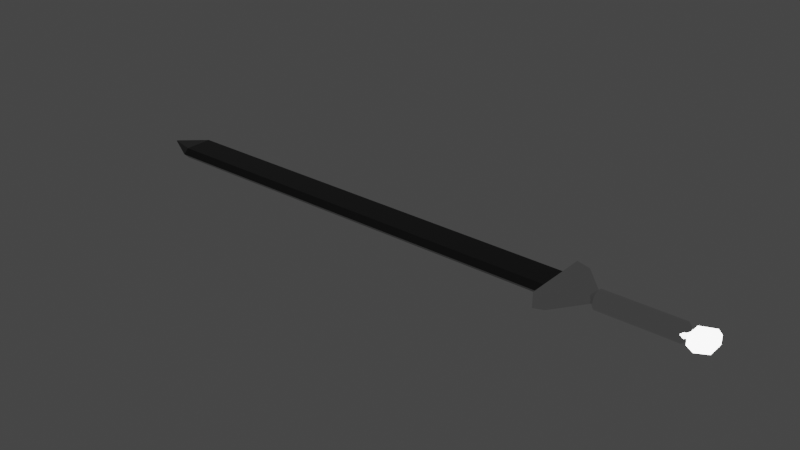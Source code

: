 # Source: Gian_Sword.blend  (saved by Blender 2.93.20; exported with 4.5.12 LTS)
import bpy
from mathutils import Matrix  # noqa: F401  (used for matrix-valued properties, if any)

bpy.ops.wm.read_factory_settings(use_empty=True)
scene = bpy.context.scene
scene.name = 'Scene'

# ---- collections
col_collection = bpy.data.collections.new('Collection'); scene.collection.children.link(col_collection)

# ---- materials (node trees are filled in below, after node groups)
mat_handle = bpy.data.materials.new('Handle')
mat_handle.use_transparent_shadow = False
mat_magic = bpy.data.materials.new('Magic')
mat_magic.use_transparent_shadow = False
mat_hilt = bpy.data.materials.new('Hilt')
mat_hilt.use_transparent_shadow = False
mat_blade = bpy.data.materials.new('Blade')
mat_blade.use_transparent_shadow = False

# ---- material node trees
mat_handle.use_nodes = True; mat_handle.node_tree.nodes.clear()
_N = mat_handle.node_tree.nodes; _L = mat_handle.node_tree.links
n0 = _N.new('ShaderNodeBsdfPrincipled'); n0.name = 'Principled BSDF'; n0.location = (10, 300)
n0.distribution = 'GGX'
n0.subsurface_method = 'BURLEY'
n0.inputs[1].default_value = 1.0
n0.inputs[2].default_value = 0.0
n0.inputs[3].default_value = 1.45
n0.inputs[27].default_value = (0.0, 0.0, 0.0, 1.0)
n0.inputs[28].default_value = 1.0
n1 = _N.new('ShaderNodeOutputMaterial'); n1.name = 'Material Output'; n1.location = (300, 300)
_L.new(n0.outputs[0], n1.inputs[0])
n1.is_active_output = True
mat_magic.use_nodes = True; mat_magic.node_tree.nodes.clear()
_N = mat_magic.node_tree.nodes; _L = mat_magic.node_tree.links
n0 = _N.new('ShaderNodeOutputMaterial'); n0.name = 'Material Output'; n0.location = (300, 300)
n1 = _N.new('ShaderNodeEmission'); n1.name = 'Emission'; n1.location = (10, 300)
n1.inputs[1].default_value = 5.7
_L.new(n1.outputs[0], n0.inputs[0])
n0.is_active_output = True
mat_hilt.use_nodes = True; mat_hilt.node_tree.nodes.clear()
_N = mat_hilt.node_tree.nodes; _L = mat_hilt.node_tree.links
n0 = _N.new('ShaderNodeBsdfPrincipled'); n0.name = 'Principled BSDF'; n0.location = (10, 300)
n0.distribution = 'GGX'
n0.subsurface_method = 'BURLEY'
n0.inputs[1].default_value = 1.0
n0.inputs[2].default_value = 0.0
n0.inputs[3].default_value = 1.45
n0.inputs[27].default_value = (0.0, 0.0, 0.0, 1.0)
n0.inputs[28].default_value = 1.0
n1 = _N.new('ShaderNodeOutputMaterial'); n1.name = 'Material Output'; n1.location = (300, 300)
_L.new(n0.outputs[0], n1.inputs[0])
n1.is_active_output = True
mat_blade.use_nodes = True; mat_blade.node_tree.nodes.clear()
_N = mat_blade.node_tree.nodes; _L = mat_blade.node_tree.links
n0 = _N.new('ShaderNodeBsdfPrincipled'); n0.name = 'Principled BSDF'; n0.location = (10, 300)
n0.distribution = 'GGX'
n0.subsurface_method = 'BURLEY'
n0.inputs[0].default_value = (0.08353, 0.08353, 0.08353, 1.0)
n0.inputs[1].default_value = 1.0
n0.inputs[2].default_value = 0.1029
n0.inputs[3].default_value = 1.45
n0.inputs[27].default_value = (0.0, 0.0, 0.0, 1.0)
n0.inputs[28].default_value = 1.0
n1 = _N.new('ShaderNodeOutputMaterial'); n1.name = 'Material Output'; n1.location = (300, 300)
_L.new(n0.outputs[0], n1.inputs[0])
n1.is_active_output = True

# ---- world
world_world = bpy.data.worlds.new('World'); scene.world = world_world
world_world.use_nodes = True; world_world.node_tree.nodes.clear()
_N = world_world.node_tree.nodes; _L = world_world.node_tree.links
n0 = _N.new('ShaderNodeOutputWorld'); n0.name = 'World Output'; n0.location = (300, 300)
n1 = _N.new('ShaderNodeBackground'); n1.name = 'Background'; n1.location = (10, 300)
n1.inputs[0].default_value = (0.05088, 0.05088, 0.05088, 1.0)
_L.new(n1.outputs[0], n0.inputs[0])
n0.is_active_output = True
world_world.color = (0.05088, 0.05088, 0.05088)
world_world.use_sun_shadow = False
world_world.sun_shadow_jitter_overblur = 0.0

# ---- meshes
me_cylinder = bpy.data.meshes.new('Cylinder')
me_cylinder.from_pydata([(-1.673e-08, 0.3751, -1.0), (-1.267e-08, 0.4029, 1.0), (0.07318, 0.3679, -1.0), (0.07859, 0.3951, 1.0), (0.1436, 0.3466, -1.0), (0.1542, 0.3722, 1.0), (0.2084, 0.3119, -1.0), (0.2238, 0.335, 1.0), (0.2653, 0.2653, -1.0), (0.2849, 0.2849, 1.0), (0.3119, 0.2084, -1.0), (0.335, 0.2238, 1.0), (0.3466, 0.1436, -1.0), (0.3722, 0.1542, 1.0), (0.3679, 0.07318, -1.0), (0.3951, 0.07859, 1.0), (0.3751, -9.089e-08, -1.0), (0.4029, -8.879e-08, 1.0), (0.3679, -0.07318, -1.0), (0.3951, -0.0786, 1.0), (0.3466, -0.1436, -1.0), (0.3722, -0.1542, 1.0), (0.3119, -0.2084, -1.0), (0.335, -0.2238, 1.0), (0.2653, -0.2653, -1.0), (0.2849, -0.2849, 1.0), (0.2084, -0.3119, -1.0), (0.2238, -0.335, 1.0), (0.1436, -0.3466, -1.0), (0.1542, -0.3722, 1.0), (0.07318, -0.3679, -1.0), (0.07859, -0.3951, 1.0), (-4.953e-08, -0.3751, -1.0), (-4.789e-08, -0.4029, 1.0), (-0.07318, -0.3679, -1.0), (-0.07859, -0.3951, 1.0), (-0.1436, -0.3466, -1.0), (-0.1542, -0.3722, 1.0), (-0.2084, -0.3119, -1.0), (-0.2238, -0.335, 1.0), (-0.2653, -0.2653, -1.0), (-0.2849, -0.2849, 1.0), (-0.3119, -0.2084, -1.0), (-0.335, -0.2238, 1.0), (-0.3466, -0.1436, -1.0), (-0.3722, -0.1542, 1.0), (-0.3679, -0.07318, -1.0), (-0.3951, -0.0786, 1.0), (-0.3751, -7.002e-08, -1.0), (-0.4029, -6.638e-08, 1.0), (-0.3679, 0.07318, -1.0), (-0.3951, 0.07859, 1.0), (-0.3466, 0.1436, -1.0), (-0.3722, 0.1542, 1.0), (-0.3119, 0.2084, -1.0), (-0.335, 0.2238, 1.0), (-0.2653, 0.2653, -1.0), (-0.2849, 0.2849, 1.0), (-0.2084, 0.3119, -1.0), (-0.2238, 0.335, 1.0), (-0.1436, 0.3466, -1.0), (-0.1542, 0.3722, 1.0), (-0.07318, 0.3679, -1.0), (-0.07859, 0.3951, 1.0), (0.0, 1.0, -0.8595), (0.1951, 0.9808, -0.8595), (0.3827, 0.9239, -0.8595), (0.5556, 0.8315, -0.8595), (0.7071, 0.7071, -0.8595), (0.8315, 0.5556, -0.8595), (0.9239, 0.3827, -0.8595), (0.9808, 0.1951, -0.8595), (1.0, -4.371e-08, -0.8595), (0.9808, -0.1951, -0.8595), (0.9239, -0.3827, -0.8595), (0.8315, -0.5556, -0.8595), (0.7071, -0.7071, -0.8595), (0.5556, -0.8315, -0.8595), (0.3827, -0.9239, -0.8595), (0.1951, -0.9808, -0.8595), (-8.742e-08, -1.0, -0.8595), (-0.1951, -0.9808, -0.8595), (-0.3827, -0.9239, -0.8595), (-0.5556, -0.8315, -0.8595), (-0.7071, -0.7071, -0.8595), (-0.8315, -0.5556, -0.8595), (-0.9239, -0.3827, -0.8595), (-0.9808, -0.1951, -0.8595), (-1.0, 1.192e-08, -0.8595), (-0.9808, 0.1951, -0.8595), (-0.9239, 0.3827, -0.8595), (-0.8315, 0.5556, -0.8595), (-0.7071, 0.7071, -0.8595), (-0.5556, 0.8315, -0.8595), (-0.3827, 0.9239, -0.8595), (-0.1951, 0.9808, -0.8595), (0.0, 1.0, 0.8657), (0.1951, 0.9808, 0.8657), (0.3827, 0.9239, 0.8657), (0.5556, 0.8315, 0.8657), (0.7071, 0.7071, 0.8657), (0.8315, 0.5556, 0.8657), (0.9239, 0.3827, 0.8657), (0.9808, 0.1951, 0.8657), (1.0, -4.371e-08, 0.8657), (0.9808, -0.1951, 0.8657), (0.9239, -0.3827, 0.8657), (0.8315, -0.5556, 0.8657), (0.7071, -0.7071, 0.8657), (0.5556, -0.8315, 0.8657), (0.3827, -0.9239, 0.8657), (0.1951, -0.9808, 0.8657), (-8.742e-08, -1.0, 0.8657), (-0.1951, -0.9808, 0.8657), (-0.3827, -0.9239, 0.8657), (-0.5556, -0.8315, 0.8657), (-0.7071, -0.7071, 0.8657), (-0.8315, -0.5556, 0.8657), (-0.9239, -0.3827, 0.8657), (-0.9808, -0.1951, 0.8657), (-1.0, 1.192e-08, 0.8657), (-0.9808, 0.1951, 0.8657), (-0.9239, 0.3827, 0.8657), (-0.8315, 0.5556, 0.8657), (-0.7071, 0.7071, 0.8657), (-0.5556, 0.8315, 0.8657), (-0.3827, 0.9239, 0.8657), (-0.1951, 0.9808, 0.8657), (0.4773, -0.9922, 0.9996), (-0.4774, -0.9922, 0.9996), (0.4773, -0.03753, 0.9996), (-0.4774, -0.03753, 0.9996), (-0.004057, -2.337, 1.266), (0.003968, -2.337, 1.266), (0.4773, -0.03753, 1.201), (-0.4774, -0.03753, 1.201), (-0.4774, -0.03753, 1.46), (0.4773, -0.03753, 1.46), (0.4773, -0.9922, 1.46), (-0.4774, -0.9922, 1.46), (0.003968, -2.337, 1.265), (-0.4774, -0.03753, 1.33), (0.4773, -0.03753, 1.33), (-0.004057, -2.337, 1.265), (0.4773, -0.3641, 0.9996), (-0.4774, -0.3641, 0.9996), (0.4773, -0.8214, 1.201), (-0.4774, -0.8214, 1.201), (0.4773, -0.3641, 1.46), (-0.4774, -0.3641, 1.46), (0.4773, -0.8272, 1.33), (-0.4774, -0.8272, 1.33), (-0.479, 0.9105, 0.9996), (0.4756, 0.9138, 0.9996), (-0.4757, -0.04419, 0.9996), (0.479, -0.04086, 0.9996), (-0.003417, 2.257, 1.266), (-0.009394, 2.257, 1.266), (-0.4757, -0.04419, 1.201), (0.479, -0.04086, 1.201), (0.479, -0.04086, 1.46), (-0.4757, -0.04419, 1.46), (-0.4791, 0.9105, 1.46), (0.4756, 0.9138, 1.46), (-0.009394, 2.257, 1.265), (0.479, -0.04086, 1.33), (-0.4757, -0.04419, 1.33), (-0.003416, 2.257, 1.265), (-0.4769, 0.2824, 0.9996), (0.4778, 0.2857, 0.9996), (-0.4785, 0.7396, 1.201), (0.4762, 0.743, 1.201), (-0.4769, 0.2824, 1.46), (0.4778, 0.2857, 1.46), (-0.4785, 0.7455, 1.33), (0.4762, 0.7488, 1.33), (0.8081, -3.69, -1.77), (-0.808, -3.69, -1.77), (0.8081, 3.485, -1.77), (-0.808, 3.485, -1.77), (0.1384, -0.5854, -0.8787), (-0.1383, -0.5854, -0.8787), (0.1384, 0.5795, -0.8787), (-0.1383, 0.5795, -0.8787), (0.51, 3.497, -1.485), (-0.5099, 3.497, -1.485), (0.51, -3.693, -1.494), (-0.5099, -3.693, -1.494), (0.8081, 1.496, -1.77), (-0.808, 1.496, -1.77), (0.1384, 0.2402, -0.8787), (-0.1383, 0.2402, -0.8787), (-0.5099, 1.504, -1.478), (0.51, 1.504, -1.478), (0.8081, -1.737, -1.77), (-0.1383, -0.3114, -0.8787), (-0.5099, -1.736, -1.467), (0.51, -1.736, -1.467), (-0.808, -1.737, -1.77), (0.1384, -0.3114, -0.8787), (0.8081, -2.54, -1.77), (-0.1383, -0.4484, -0.8787), (-0.5099, -2.541, -1.464), (0.51, -2.541, -1.464), (-0.808, -2.54, -1.77), (0.1384, -0.4484, -0.8787), (0.5634, -1.658, -2.394), (-0.5632, -1.658, -2.394), (0.5634, 1.408, -2.394), (-0.5632, 1.408, -2.394), (0.5634, -1.658, -1.748), (-0.5633, -1.658, -1.748), (0.5634, 1.408, -1.748), (-0.5633, 1.408, -1.748), (0.5637, 1.408, -11.75), (0.5637, -1.658, -11.75), (-0.5629, -1.658, -11.75), (-0.5629, 1.408, -11.75), (0.004787, -0.1266, -12.53), (0.004787, -0.1502, -12.53), (-0.003908, -0.1502, -12.53), (-0.003908, -0.1266, -12.53), (8.394e-05, -2.225, -2.394), (8.394e-05, 1.883, -2.394), (6.127e-05, 1.883, -1.748), (6.127e-05, -2.225, -1.748), (0.0004119, -2.225, -11.75), (0.0004119, 1.883, -11.75), (0.0004393, -0.2131, -12.53), (0.0004393, -0.074, -12.53)], [], [(96, 1, 3, 97), (97, 3, 5, 98), (98, 5, 7, 99), (99, 7, 9, 100), (100, 9, 11, 101), (101, 11, 13, 102), (102, 13, 15, 103), (103, 15, 17, 104), (104, 17, 19, 105), (105, 19, 21, 106), (106, 21, 23, 107), (107, 23, 25, 108), (108, 25, 27, 109), (109, 27, 29, 110), (110, 29, 31, 111), (111, 31, 33, 112), (112, 33, 35, 113), (113, 35, 37, 114), (114, 37, 39, 115), (115, 39, 41, 116), (116, 41, 43, 117), (117, 43, 45, 118), (118, 45, 47, 119), (119, 47, 49, 120), (120, 49, 51, 121), (121, 51, 53, 122), (122, 53, 55, 123), (123, 55, 57, 124), (124, 57, 59, 125), (125, 59, 61, 126), (3, 1, 63, 61, 59, 57, 55, 53, 51, 49, 47, 45, 43, 41, 39, 37, 35, 33, 31, 29, 27, 25, 23, 21, 19, 17, 15, 13, 11, 9, 7, 5), (126, 61, 63, 127), (127, 63, 1, 96), (0, 2, 4, 6, 8, 10, 12, 14, 16, 18, 20, 22, 24, 26, 28, 30, 32, 34, 36, 38, 40, 42, 44, 46, 48, 50, 52, 54, 56, 58, 60, 62), (62, 95, 64, 0), (60, 94, 95, 62), (58, 93, 94, 60), (56, 92, 93, 58), (54, 91, 92, 56), (52, 90, 91, 54), (50, 89, 90, 52), (48, 88, 89, 50), (46, 87, 88, 48), (44, 86, 87, 46), (42, 85, 86, 44), (40, 84, 85, 42), (38, 83, 84, 40), (36, 82, 83, 38), (34, 81, 82, 36), (32, 80, 81, 34), (30, 79, 80, 32), (28, 78, 79, 30), (26, 77, 78, 28), (24, 76, 77, 26), (22, 75, 76, 24), (20, 74, 75, 22), (18, 73, 74, 20), (16, 72, 73, 18), (14, 71, 72, 16), (12, 70, 71, 14), (10, 69, 70, 12), (8, 68, 69, 10), (6, 67, 68, 8), (4, 66, 67, 6), (2, 65, 66, 4), (0, 64, 65, 2), (95, 127, 96, 64), (94, 126, 127, 95), (93, 125, 126, 94), (92, 124, 125, 93), (91, 123, 124, 92), (90, 122, 123, 91), (89, 121, 122, 90), (88, 120, 121, 89), (87, 119, 120, 88), (86, 118, 119, 87), (85, 117, 118, 86), (84, 116, 117, 85), (83, 115, 116, 84), (82, 114, 115, 83), (81, 113, 114, 82), (80, 112, 113, 81), (79, 111, 112, 80), (78, 110, 111, 79), (77, 109, 110, 78), (76, 108, 109, 77), (75, 107, 108, 76), (74, 106, 107, 75), (73, 105, 106, 74), (72, 104, 105, 73), (71, 103, 104, 72), (70, 102, 103, 71), (69, 101, 102, 70), (68, 100, 101, 69), (67, 99, 100, 68), (66, 98, 99, 67), (65, 97, 98, 66), (64, 96, 97, 65), (144, 145, 131, 130), (130, 131, 135, 134), (151, 140, 139, 149), (132, 133, 129, 128), (144, 146, 132, 128), (147, 145, 129, 133), (148, 149, 139, 138), (142, 141, 136, 137), (140, 143, 138, 139), (150, 142, 137, 148), (146, 134, 142, 150), (133, 132, 143, 140), (134, 135, 141, 142), (147, 133, 140, 151), (135, 147, 151, 141), (132, 146, 150, 143), (143, 150, 148, 138), (137, 136, 149, 148), (135, 131, 145, 147), (130, 134, 146, 144), (141, 151, 149, 136), (128, 129, 145, 144), (168, 169, 155, 154), (154, 155, 159, 158), (175, 164, 163, 173), (156, 157, 153, 152), (168, 170, 156, 152), (171, 169, 153, 157), (172, 173, 163, 162), (166, 165, 160, 161), (164, 167, 162, 163), (174, 166, 161, 172), (170, 158, 166, 174), (157, 156, 167, 164), (158, 159, 165, 166), (171, 157, 164, 175), (159, 171, 175, 165), (156, 170, 174, 167), (167, 174, 172, 162), (161, 160, 173, 172), (159, 155, 169, 171), (154, 158, 170, 168), (165, 175, 173, 160), (152, 153, 169, 168), (188, 189, 179, 178), (184, 185, 183, 182), (205, 201, 181, 180), (186, 187, 177, 176), (203, 205, 180, 186), (202, 204, 177, 187), (201, 202, 187, 181), (200, 203, 186, 176), (180, 181, 187, 186), (178, 179, 185, 184), (178, 184, 193, 188), (183, 185, 192, 191), (185, 179, 189, 192), (184, 182, 190, 193), (182, 183, 191, 190), (194, 198, 189, 188), (200, 204, 198, 194), (188, 193, 197, 194), (191, 192, 196, 195), (192, 189, 198, 196), (193, 190, 199, 197), (190, 191, 195, 199), (176, 177, 204, 200), (194, 197, 203, 200), (195, 196, 202, 201), (196, 198, 204, 202), (197, 199, 205, 203), (199, 195, 201, 205), (223, 208, 214, 227), (223, 209, 213, 224), (224, 213, 211, 225), (225, 211, 207, 222), (208, 212, 210, 206), (213, 209, 207, 211), (216, 217, 221, 220), (222, 207, 216, 226), (207, 209, 217, 216), (208, 206, 215, 214), (228, 220, 221, 229), (214, 215, 219, 218), (227, 214, 218, 229), (226, 216, 220, 228), (215, 226, 228, 219), (217, 227, 229, 221), (219, 228, 229, 218), (206, 222, 226, 215), (210, 225, 222, 206), (212, 224, 225, 210), (208, 223, 224, 212), (209, 223, 227, 217)])
me_cylinder.polygons.foreach_set('material_index', [0, 0, 0, 0, 0, 0, 0, 0, 0, 0, 0, 0, 0, 0, 0, 0, 0, 0, 0, 0, 0, 0, 0, 0, 0, 0, 0, 0, 0, 0, 0, 0, 0, 0, 0, 0, 0, 0, 0, 0, 0, 0, 0, 0, 0, 0, 0, 0, 0, 0, 0, 0, 0, 0, 0, 0, 0, 0, 0, 0, 0, 0, 0, 0, 0, 0, 0, 0, 0, 0, 0, 0, 0, 0, 0, 0, 0, 0, 0, 0, 0, 0, 0, 0, 0, 0, 0, 0, 0, 0, 0, 0, 0, 0, 0, 0, 0, 0, 1, 1, 1, 1, 1, 1, 1, 1, 1, 1, 1, 1, 1, 1, 1, 1, 1, 1, 1, 1, 1, 1, 1, 1, 1, 1, 1, 1, 1, 1, 1, 1, 1, 1, 1, 1, 1, 1, 1, 1, 1, 1, 1, 1, 2, 2, 2, 2, 2, 2, 2, 2, 2, 2, 2, 2, 2, 2, 2, 2, 2, 2, 2, 2, 2, 2, 2, 2, 2, 2, 2, 2, 3, 3, 3, 3, 3, 3, 3, 3, 3, 3, 3, 3, 3, 3, 3, 3, 3, 3, 3, 3, 3, 3])
_uv = me_cylinder.uv_layers.new(name='UVMap')
_uv.uv.foreach_set('vector', [1.0, 0.9664, 1.0, 1.0, 0.9688, 1.0, 0.9687, 0.9664, 0.9687, 0.9664, 0.9688, 1.0, 0.9375, 1.0, 0.9375, 0.9664, 0.9375, 0.9664, 0.9375, 1.0, 0.9062, 1.0, 0.9062, 0.9664, 0.9062, 0.9664, 0.9062, 1.0, 0.875, 1.0, 0.875, 0.9664, 0.875, 0.9664, 0.875, 1.0, 0.8438, 1.0, 0.8438, 0.9664, 0.8438, 0.9664, 0.8438, 1.0, 0.8125, 1.0, 0.8125, 0.9664, 0.8125, 0.9664, 0.8125, 1.0, 0.7812, 1.0, 0.7812, 0.9664, 0.7812, 0.9664, 0.7812, 1.0, 0.75, 1.0, 0.75, 0.9664, 0.75, 0.9664, 0.75, 1.0, 0.7188, 1.0, 0.7188, 0.9664, 0.7188, 0.9664, 0.7188, 1.0, 0.6875, 1.0, 0.6875, 0.9664, 0.6875, 0.9664, 0.6875, 1.0, 0.6562, 1.0, 0.6562, 0.9664, 0.6562, 0.9664, 0.6562, 1.0, 0.625, 1.0, 0.625, 0.9664, 0.625, 0.9664, 0.625, 1.0, 0.5938, 1.0, 0.5938, 0.9664, 0.5938, 0.9664, 0.5938, 1.0, 0.5625, 1.0, 0.5625, 0.9664, 0.5625, 0.9664, 0.5625, 1.0, 0.5312, 1.0, 0.5312, 0.9664, 0.5312, 0.9664, 0.5312, 1.0, 0.5, 1.0, 0.5, 0.9664, 0.5, 0.9664, 0.5, 1.0, 0.4688, 1.0, 0.4688, 0.9664, 0.4688, 0.9664, 0.4688, 1.0, 0.4375, 1.0, 0.4375, 0.9664, 0.4375, 0.9664, 0.4375, 1.0, 0.4062, 1.0, 0.4062, 0.9664, 0.4062, 0.9664, 0.4062, 1.0, 0.375, 1.0, 0.375, 0.9664, 0.375, 0.9664, 0.375, 1.0, 0.3438, 1.0, 0.3437, 0.9664, 0.3437, 0.9664, 0.3438, 1.0, 0.3125, 1.0, 0.3125, 0.9664, 0.3125, 0.9664, 0.3125, 1.0, 0.2812, 1.0, 0.2812, 0.9664, 0.2812, 0.9664, 0.2812, 1.0, 0.25, 1.0, 0.25, 0.9664, 0.25, 0.9664, 0.25, 1.0, 0.2188, 1.0, 0.2188, 0.9664, 0.2188, 0.9664, 0.2188, 1.0, 0.1875, 1.0, 0.1875, 0.9664, 0.1875, 0.9664, 0.1875, 1.0, 0.1562, 1.0, 0.1562, 0.9664, 0.1562, 0.9664, 0.1562, 1.0, 0.125, 1.0, 0.125, 0.9664, 0.125, 0.9664, 0.125, 1.0, 0.09375, 1.0, 0.09375, 0.9664, 0.09375, 0.9664, 0.09375, 1.0, 0.0625, 1.0, 0.0625, 0.9664, 0.2968, 0.4854, 0.25, 0.49, 0.2032, 0.4854, 0.1582, 0.4717, 0.1167, 0.4496, 0.08029, 0.4197, 0.05045, 0.3833, 0.02827, 0.3418, 0.01461, 0.2968, 0.01, 0.25, 0.01461, 0.2032, 0.02827, 0.1582, 0.05045, 0.1167, 0.08029, 0.08029, 0.1167, 0.05045, 0.1582, 0.02827, 0.2032, 0.01461, 0.25, 0.01, 0.2968, 0.01461, 0.3418, 0.02827, 0.3833, 0.05045, 0.4197, 0.08029, 0.4496, 0.1167, 0.4717, 0.1582, 0.4854, 0.2032, 0.49, 0.25, 0.4854, 0.2968, 0.4717, 0.3418, 0.4496, 0.3833, 0.4197, 0.4197, 0.3833, 0.4496, 0.3418, 0.4717, 0.0625, 0.9664, 0.0625, 1.0, 0.03125, 1.0, 0.03125, 0.9664, 0.03125, 0.9664, 0.03125, 1.0, 0.0, 1.0, 0.0, 0.9664, 0.75, 0.49, 0.7968, 0.4854, 0.8418, 0.4717, 0.8833, 0.4496, 0.9197, 0.4197, 0.9496, 0.3833, 0.9717, 0.3418, 0.9854, 0.2968, 0.99, 0.25, 0.9854, 0.2032, 0.9717, 0.1582, 0.9496, 0.1167, 0.9197, 0.08029, 0.8833, 0.05045, 0.8418, 0.02827, 0.7968, 0.01461, 0.75, 0.01, 0.7032, 0.01461, 0.6582, 0.02827, 0.6167, 0.05045, 0.5803, 0.08029, 0.5504, 0.1167, 0.5283, 0.1582, 0.5146, 0.2032, 0.51, 0.25, 0.5146, 0.2968, 0.5283, 0.3418, 0.5504, 0.3833, 0.5803, 0.4197, 0.6167, 0.4496, 0.6582, 0.4717, 0.7032, 0.4854, 0.03125, 0.5, 0.03125, 0.5351, 0.0, 0.5351, 0.0, 0.5, 0.0625, 0.5, 0.0625, 0.5351, 0.03125, 0.5351, 0.03125, 0.5, 0.09375, 0.5, 0.09375, 0.5351, 0.0625, 0.5351, 0.0625, 0.5, 0.125, 0.5, 0.125, 0.5351, 0.09375, 0.5351, 0.09375, 0.5, 0.1562, 0.5, 0.1562, 0.5351, 0.125, 0.5351, 0.125, 0.5, 0.1875, 0.5, 0.1875, 0.5351, 0.1562, 0.5351, 0.1562, 0.5, 0.2188, 0.5, 0.2188, 0.5351, 0.1875, 0.5351, 0.1875, 0.5, 0.25, 0.5, 0.25, 0.5351, 0.2188, 0.5351, 0.2188, 0.5, 0.2812, 0.5, 0.2812, 0.5351, 0.25, 0.5351, 0.25, 0.5, 0.3125, 0.5, 0.3125, 0.5351, 0.2812, 0.5351, 0.2812, 0.5, 0.3438, 0.5, 0.3438, 0.5351, 0.3125, 0.5351, 0.3125, 0.5, 0.375, 0.5, 0.375, 0.5351, 0.3438, 0.5351, 0.3438, 0.5, 0.4062, 0.5, 0.4062, 0.5351, 0.375, 0.5351, 0.375, 0.5, 0.4375, 0.5, 0.4375, 0.5351, 0.4062, 0.5351, 0.4062, 0.5, 0.4688, 0.5, 0.4688, 0.5351, 0.4375, 0.5351, 0.4375, 0.5, 0.5, 0.5, 0.5, 0.5351, 0.4688, 0.5351, 0.4688, 0.5, 0.5312, 0.5, 0.5312, 0.5351, 0.5, 0.5351, 0.5, 0.5, 0.5625, 0.5, 0.5625, 0.5351, 0.5312, 0.5351, 0.5312, 0.5, 0.5938, 0.5, 0.5938, 0.5351, 0.5625, 0.5351, 0.5625, 0.5, 0.625, 0.5, 0.625, 0.5351, 0.5938, 0.5351, 0.5938, 0.5, 0.6562, 0.5, 0.6562, 0.5351, 0.625, 0.5351, 0.625, 0.5, 0.6875, 0.5, 0.6875, 0.5351, 0.6562, 0.5351, 0.6562, 0.5, 0.7188, 0.5, 0.7188, 0.5351, 0.6875, 0.5351, 0.6875, 0.5, 0.75, 0.5, 0.75, 0.5351, 0.7188, 0.5351, 0.7188, 0.5, 0.7812, 0.5, 0.7812, 0.5351, 0.75, 0.5351, 0.75, 0.5, 0.8125, 0.5, 0.8125, 0.5351, 0.7812, 0.5351, 0.7812, 0.5, 0.8438, 0.5, 0.8438, 0.5351, 0.8125, 0.5351, 0.8125, 0.5, 0.875, 0.5, 0.875, 0.5351, 0.8438, 0.5351, 0.8438, 0.5, 0.9062, 0.5, 0.9062, 0.5351, 0.875, 0.5351, 0.875, 0.5, 0.9375, 0.5, 0.9375, 0.5351, 0.9062, 0.5351, 0.9062, 0.5, 0.9688, 0.5, 0.9688, 0.5351, 0.9375, 0.5351, 0.9375, 0.5, 1.0, 0.5, 1.0, 0.5351, 0.9688, 0.5351, 0.9688, 0.5, 0.03125, 0.5351, 0.03125, 0.9664, 0.0, 0.9664, 0.0, 0.5351, 0.0625, 0.5351, 0.0625, 0.9664, 0.03125, 0.9664, 0.03125, 0.5351, 0.09375, 0.5351, 0.09375, 0.9664, 0.0625, 0.9664, 0.0625, 0.5351, 0.125, 0.5351, 0.125, 0.9664, 0.09375, 0.9664, 0.09375, 0.5351, 0.1562, 0.5351, 0.1562, 0.9664, 0.125, 0.9664, 0.125, 0.5351, 0.1875, 0.5351, 0.1875, 0.9664, 0.1562, 0.9664, 0.1562, 0.5351, 0.2188, 0.5351, 0.2188, 0.9664, 0.1875, 0.9664, 0.1875, 0.5351, 0.25, 0.5351, 0.25, 0.9664, 0.2188, 0.9664, 0.2188, 0.5351, 0.2812, 0.5351, 0.2812, 0.9664, 0.25, 0.9664, 0.25, 0.5351, 0.3125, 0.5351, 0.3125, 0.9664, 0.2812, 0.9664, 0.2812, 0.5351, 0.3438, 0.5351, 0.3437, 0.9664, 0.3125, 0.9664, 0.3125, 0.5351, 0.375, 0.5351, 0.375, 0.9664, 0.3437, 0.9664, 0.3438, 0.5351, 0.4062, 0.5351, 0.4062, 0.9664, 0.375, 0.9664, 0.375, 0.5351, 0.4375, 0.5351, 0.4375, 0.9664, 0.4062, 0.9664, 0.4062, 0.5351, 0.4688, 0.5351, 0.4688, 0.9664, 0.4375, 0.9664, 0.4375, 0.5351, 0.5, 0.5351, 0.5, 0.9664, 0.4688, 0.9664, 0.4688, 0.5351, 0.5312, 0.5351, 0.5312, 0.9664, 0.5, 0.9664, 0.5, 0.5351, 0.5625, 0.5351, 0.5625, 0.9664, 0.5312, 0.9664, 0.5312, 0.5351, 0.5938, 0.5351, 0.5938, 0.9664, 0.5625, 0.9664, 0.5625, 0.5351, 0.625, 0.5351, 0.625, 0.9664, 0.5938, 0.9664, 0.5938, 0.5351, 0.6562, 0.5351, 0.6562, 0.9664, 0.625, 0.9664, 0.625, 0.5351, 0.6875, 0.5351, 0.6875, 0.9664, 0.6562, 0.9664, 0.6562, 0.5351, 0.7188, 0.5351, 0.7188, 0.9664, 0.6875, 0.9664, 0.6875, 0.5351, 0.75, 0.5351, 0.75, 0.9664, 0.7188, 0.9664, 0.7188, 0.5351, 0.7812, 0.5351, 0.7812, 0.9664, 0.75, 0.9664, 0.75, 0.5351, 0.8125, 0.5351, 0.8125, 0.9664, 0.7812, 0.9664, 0.7812, 0.5351, 0.8438, 0.5351, 0.8438, 0.9664, 0.8125, 0.9664, 0.8125, 0.5351, 0.875, 0.5351, 0.875, 0.9664, 0.8438, 0.9664, 0.8438, 0.5351, 0.9062, 0.5351, 0.9062, 0.9664, 0.875, 0.9664, 0.875, 0.5351, 0.9375, 0.5351, 0.9375, 0.9664, 0.9062, 0.9664, 0.9062, 0.5351, 0.9688, 0.5351, 0.9687, 0.9664, 0.9375, 0.9664, 0.9375, 0.5351, 1.0, 0.5351, 1.0, 0.9664, 0.9687, 0.9664, 0.9688, 0.5351, 0.375, 0.1645, 0.625, 0.1645, 0.625, 0.25, 0.375, 0.25, 0.375, 0.25, 0.625, 0.25, 0.625, 0.5, 0.375, 0.5, 0.625, 0.5855, 0.625, 0.75, 0.625, 0.75, 0.625, 0.5855, 0.375, 0.75, 0.625, 0.75, 0.625, 1.0, 0.375, 1.0, 0.125, 0.5855, 0.375, 0.5855, 0.375, 0.75, 0.125, 0.75, 0.625, 0.5855, 0.875, 0.5855, 0.875, 0.75, 0.625, 0.75, 0.375, 0.5855, 0.625, 0.5855, 0.625, 0.75, 0.375, 0.75, 0.375, 0.5, 0.625, 0.5, 0.625, 0.5, 0.375, 0.5, 0.625, 0.75, 0.375, 0.75, 0.375, 0.75, 0.625, 0.75, 0.375, 0.5855, 0.375, 0.5, 0.375, 0.5, 0.375, 0.5855, 0.375, 0.5855, 0.375, 0.5, 0.375, 0.5, 0.375, 0.5855, 0.625, 0.75, 0.375, 0.75, 0.375, 0.75, 0.625, 0.75, 0.375, 0.5, 0.625, 0.5, 0.625, 0.5, 0.375, 0.5, 0.625, 0.5855, 0.625, 0.75, 0.625, 0.75, 0.625, 0.5855, 0.625, 0.5, 0.625, 0.5855, 0.625, 0.5855, 0.625, 0.5, 0.375, 0.75, 0.375, 0.5855, 0.375, 0.5855, 0.375, 0.75, 0.375, 0.75, 0.375, 0.5855, 0.375, 0.5855, 0.375, 0.75, 0.375, 0.5, 0.625, 0.5, 0.625, 0.5855, 0.375, 0.5855, 0.625, 0.5, 0.875, 0.5, 0.875, 0.5855, 0.625, 0.5855, 0.125, 0.5, 0.375, 0.5, 0.375, 0.5855, 0.125, 0.5855, 0.625, 0.5, 0.625, 0.5855, 0.625, 0.5855, 0.625, 0.5, 0.375, 0.0, 0.625, 0.0, 0.625, 0.1645, 0.375, 0.1645, 0.375, 0.1645, 0.625, 0.1645, 0.625, 0.25, 0.375, 0.25, 0.375, 0.25, 0.625, 0.25, 0.625, 0.5, 0.375, 0.5, 0.625, 0.5855, 0.625, 0.75, 0.625, 0.75, 0.625, 0.5855, 0.375, 0.75, 0.625, 0.75, 0.625, 1.0, 0.375, 1.0, 0.125, 0.5855, 0.375, 0.5855, 0.375, 0.75, 0.125, 0.75, 0.625, 0.5855, 0.875, 0.5855, 0.875, 0.75, 0.625, 0.75, 0.375, 0.5855, 0.625, 0.5855, 0.625, 0.75, 0.375, 0.75, 0.375, 0.5, 0.625, 0.5, 0.625, 0.5, 0.375, 0.5, 0.625, 0.75, 0.375, 0.75, 0.375, 0.75, 0.625, 0.75, 0.375, 0.5855, 0.375, 0.5, 0.375, 0.5, 0.375, 0.5855, 0.375, 0.5855, 0.375, 0.5, 0.375, 0.5, 0.375, 0.5855, 0.625, 0.75, 0.375, 0.75, 0.375, 0.75, 0.625, 0.75, 0.375, 0.5, 0.625, 0.5, 0.625, 0.5, 0.375, 0.5, 0.625, 0.5855, 0.625, 0.75, 0.625, 0.75, 0.625, 0.5855, 0.625, 0.5, 0.625, 0.5855, 0.625, 0.5855, 0.625, 0.5, 0.375, 0.75, 0.375, 0.5855, 0.375, 0.5855, 0.375, 0.75, 0.375, 0.75, 0.375, 0.5855, 0.375, 0.5855, 0.375, 0.75, 0.375, 0.5, 0.625, 0.5, 0.625, 0.5855, 0.375, 0.5855, 0.625, 0.5, 0.875, 0.5, 0.875, 0.5855, 0.625, 0.5855, 0.125, 0.5, 0.375, 0.5, 0.375, 0.5855, 0.125, 0.5855, 0.625, 0.5, 0.625, 0.5855, 0.625, 0.5855, 0.625, 0.5, 0.375, 0.0, 0.625, 0.0, 0.625, 0.1645, 0.375, 0.1645, 0.375, 0.1772, 0.625, 0.1772, 0.625, 0.25, 0.375, 0.25, 0.375, 0.3613, 0.625, 0.3613, 0.625, 0.5, 0.375, 0.5, 0.375, 0.7206, 0.625, 0.7206, 0.625, 0.75, 0.375, 0.75, 0.375, 0.8887, 0.625, 0.8887, 0.625, 1.0, 0.375, 1.0, 0.2363, 0.7206, 0.375, 0.7206, 0.375, 0.75, 0.2363, 0.75, 0.7637, 0.7206, 0.875, 0.7206, 0.875, 0.75, 0.7637, 0.75, 0.625, 0.7206, 0.7637, 0.7206, 0.7637, 0.75, 0.625, 0.75, 0.125, 0.7206, 0.2363, 0.7206, 0.2363, 0.75, 0.125, 0.75, 0.375, 0.75, 0.625, 0.75, 0.625, 0.8887, 0.375, 0.8887, 0.375, 0.25, 0.625, 0.25, 0.625, 0.3613, 0.375, 0.3613, 0.125, 0.5, 0.2363, 0.5, 0.2363, 0.5728, 0.125, 0.5728, 0.625, 0.5, 0.7637, 0.5, 0.7637, 0.5728, 0.625, 0.5728, 0.7637, 0.5, 0.875, 0.5, 0.875, 0.5728, 0.7637, 0.5728, 0.2363, 0.5, 0.375, 0.5, 0.375, 0.5728, 0.2363, 0.5728, 0.375, 0.5, 0.625, 0.5, 0.625, 0.5728, 0.375, 0.5728, 0.375, 0.05881, 0.625, 0.05881, 0.625, 0.1772, 0.375, 0.1772, 0.375, 0.02941, 0.625, 0.02941, 0.625, 0.05881, 0.375, 0.05881, 0.125, 0.5728, 0.2363, 0.5728, 0.2363, 0.6912, 0.125, 0.6912, 0.625, 0.5728, 0.7637, 0.5728, 0.7637, 0.6912, 0.625, 0.6912, 0.7637, 0.5728, 0.875, 0.5728, 0.875, 0.6912, 0.7637, 0.6912, 0.2363, 0.5728, 0.375, 0.5728, 0.375, 0.6912, 0.2363, 0.6912, 0.375, 0.5728, 0.625, 0.5728, 0.625, 0.6912, 0.375, 0.6912, 0.375, 0.0, 0.625, 0.0, 0.625, 0.02941, 0.375, 0.02941, 0.125, 0.6912, 0.2363, 0.6912, 0.2363, 0.7206, 0.125, 0.7206, 0.625, 0.6912, 0.7637, 0.6912, 0.7637, 0.7206, 0.625, 0.7206, 0.7637, 0.6912, 0.875, 0.6912, 0.875, 0.7206, 0.7637, 0.7206, 0.2363, 0.6912, 0.375, 0.6912, 0.375, 0.7206, 0.2363, 0.7206, 0.375, 0.6912, 0.625, 0.6912, 0.625, 0.7206, 0.375, 0.7206, 0.5, 0.25, 0.375, 0.25, 0.375, 0.25, 0.5, 0.25, 0.5, 0.25, 0.625, 0.25, 0.625, 0.5, 0.5, 0.5, 0.5, 0.5, 0.625, 0.5, 0.625, 0.75, 0.5, 0.75, 0.5, 0.75, 0.625, 0.75, 0.625, 1.0, 0.5, 1.0, 0.125, 0.5, 0.375, 0.5, 0.375, 0.75, 0.125, 0.75, 0.625, 0.5, 0.875, 0.5, 0.875, 0.75, 0.625, 0.75, 0.875, 0.75, 0.875, 0.5, 0.875, 0.5, 0.875, 0.75, 0.5, 1.0, 0.625, 1.0, 0.625, 1.0, 0.5, 1.0, 0.875, 0.75, 0.875, 0.5, 0.875, 0.5, 0.875, 0.75, 0.125, 0.5, 0.125, 0.75, 0.125, 0.75, 0.125, 0.5, 0.5, 0.0, 0.625, 0.0, 0.625, 0.25, 0.5, 0.25, 0.125, 0.5, 0.125, 0.75, 0.125, 0.75, 0.125, 0.5, 0.5, 0.25, 0.375, 0.25, 0.375, 0.25, 0.5, 0.25, 0.5, 1.0, 0.625, 1.0, 0.625, 1.0, 0.5, 1.0, 0.375, 1.0, 0.5, 1.0, 0.5, 1.0, 0.375, 1.0, 0.625, 0.25, 0.5, 0.25, 0.5, 0.25, 0.625, 0.25, 0.375, 0.0, 0.5, 0.0, 0.5, 0.25, 0.375, 0.25, 0.375, 1.0, 0.5, 1.0, 0.5, 1.0, 0.375, 1.0, 0.375, 0.75, 0.5, 0.75, 0.5, 1.0, 0.375, 1.0, 0.375, 0.5, 0.5, 0.5, 0.5, 0.75, 0.375, 0.75, 0.375, 0.25, 0.5, 0.25, 0.5, 0.5, 0.375, 0.5, 0.625, 0.25, 0.5, 0.25, 0.5, 0.25, 0.625, 0.25])
me_cylinder.materials.append(mat_handle)
me_cylinder.materials.append(mat_magic)
me_cylinder.materials.append(mat_hilt)
me_cylinder.materials.append(mat_blade)
me_cylinder.use_remesh_fix_poles = True
me_cylinder.use_remesh_preserve_attributes = False
me_cylinder.update()

# ---- objects
ob_cylinder = bpy.data.objects.new('Cylinder', me_cylinder)

# ---- transforms, parenting, visibility, modifiers, constraints
ob_cylinder.location = (0.0, 0.0, 0.0)
ob_cylinder.rotation_euler = (0.0, 1.571, 0.0)
ob_cylinder.scale = (0.05695, 0.05695, 0.27)

# ---- collection membership
col_collection.objects.link(ob_cylinder)

# ---- scene / render settings (as saved in the file)
scene.frame_start = 1; scene.frame_end = 250; scene.frame_set(1)
scene.render.engine = 'BLENDER_EEVEE_NEXT'
scene.cycles.use_denoising = False
scene.cycles.samples = 128
scene.cycles.sampling_pattern = 'TABULATED_SOBOL'
scene.cycles.use_adaptive_sampling = False
scene.cycles.use_light_tree = False
scene.eevee.use_gtao = True
scene.eevee.use_raytracing = True
scene.view_settings.view_transform = 'Filmic'
bpy.context.view_layer.update()

# ---- added for rendering (the .blend has no active camera): camera
cam_auto = bpy.data.cameras.new('AutoCamera')
cam_auto.lens = 50.0
cam_auto.sensor_width = 36.0
cam_auto.clip_end = 1000.0
ob_auto_camera = bpy.data.objects.new('AutoCamera', cam_auto)
scene.collection.objects.link(ob_auto_camera)
ob_auto_camera.location = (2.02223, -4.22538, 2.81321)
ob_auto_camera.rotation_euler = (1.09748, -7.21219e-08, 0.694738)
scene.camera = ob_auto_camera
bpy.context.view_layer.update()

